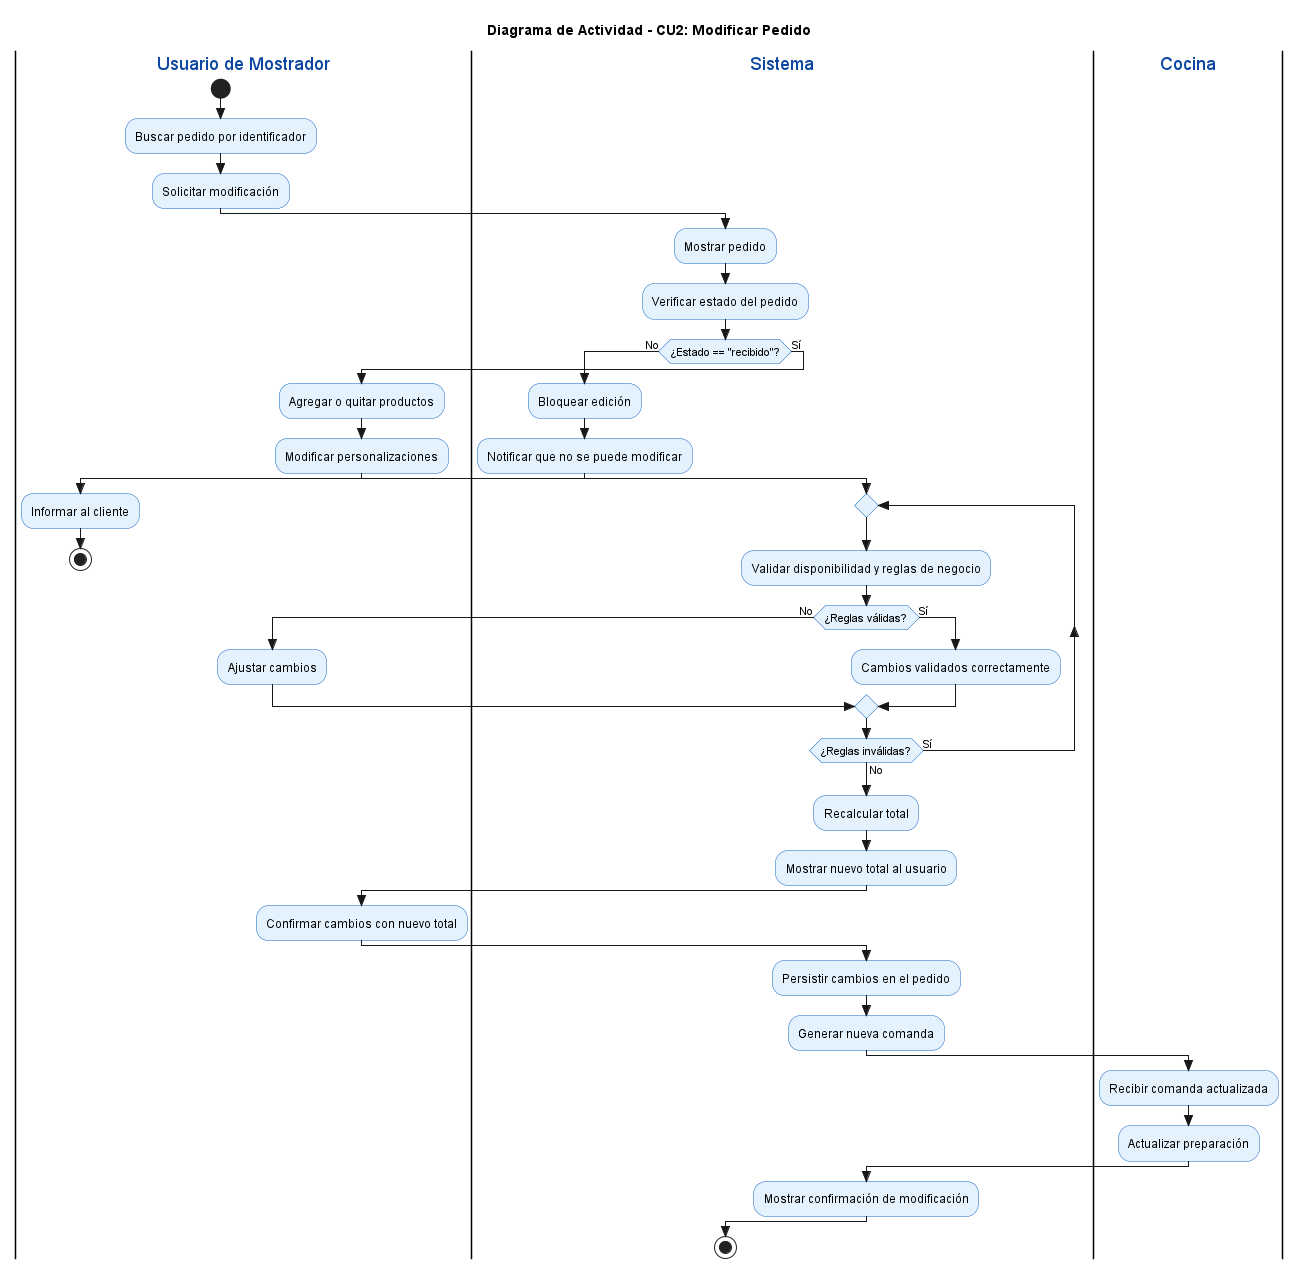

The diagram above was rendered by PlantUML. Its source (embedded in the PNG):
@startuml
skinparam style strictuml
skinparam ActivityBackgroundColor #E3F2FD
skinparam ActivityBorderColor #1565C0
skinparam SwimlaneTitleFontColor #0D47A1

title Diagrama de Actividad - CU2: Modificar Pedido

|Usuario de Mostrador|
start
:Buscar pedido por identificador;
:Solicitar modificación;

|Sistema|
:Mostrar pedido;
:Verificar estado del pedido;
if (¿Estado == "recibido"?) then (No)
  |Sistema|
  :Bloquear edición;
  :Notificar que no se puede modificar;
  |Usuario de Mostrador|
  :Informar al cliente;
  stop
else (Sí)
  |Usuario de Mostrador|
  :Agregar o quitar productos;
  :Modificar personalizaciones;
  
  |Sistema|
  repeat
    :Validar disponibilidad y reglas de negocio;
    if (¿Reglas válidas?) then (No)
      |Usuario de Mostrador|
      :Ajustar cambios;
    else (Sí)
      |Sistema|
      :Cambios validados correctamente;
    endif
  repeat while (¿Reglas inválidas?) is (Sí) not (No)

  |Sistema|
  :Recalcular total;
  :Mostrar nuevo total al usuario;

  |Usuario de Mostrador|
  :Confirmar cambios con nuevo total;

  |Sistema|
  :Persistir cambios en el pedido;
  :Generar nueva comanda;

  |Cocina|
  :Recibir comanda actualizada;
  :Actualizar preparación;

  |Sistema|
  :Mostrar confirmación de modificación;
endif
stop
@enduml